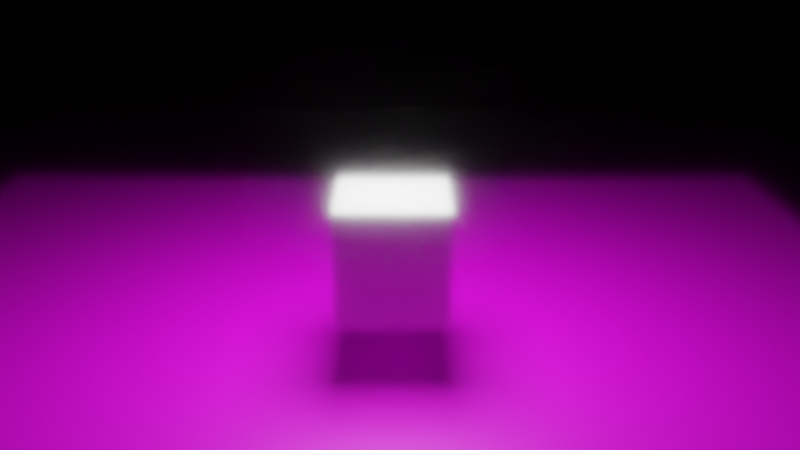 # Source: geim_Blender.blend  (saved by Blender 3.0.42; exported with 4.5.12 LTS)
import bpy
from mathutils import Matrix  # noqa: F401  (used for matrix-valued properties, if any)

bpy.ops.wm.read_factory_settings(use_empty=True)
scene = bpy.context.scene
scene.name = 'Scene'

# ---- collections
col_collection = bpy.data.collections.new('Collection'); scene.collection.children.link(col_collection)
col_player = bpy.data.collections.new('player'); scene.collection.children.link(col_player)

# ---- images (referenced by path relative to the original .blend; pixels are not part of the script)
import os
ASSET_DIR = os.environ.get("B2B_ASSET_DIR", "")  # directory of the original .blend (textures are referenced by path, not embedded)
HERE = os.path.dirname(os.path.abspath(__file__))  # packed textures are extracted next to this script under _unpacked/

def load_image(name, relpath, width, height, colorspace="sRGB"):
    """Load a texture the original file referenced (path relative to the .blend, or extracted next to this script)."""
    p = next((c for c in (os.path.join(HERE, relpath), os.path.join(ASSET_DIR, relpath)) if relpath and os.path.exists(c)), "")
    if p:
        img = bpy.data.images.load(p, check_existing=True)
        img.name = name
    else:  # same state as the original file: an image datablock whose file is absent (Cycles renders it pink)
        img = bpy.data.images.new(name, width, height)
        img.source = "FILE"
        img.filepath = "//" + (relpath or name)
    img.colorspace_settings.name = colorspace
    return img
img_untitled = load_image('Untitled', '', 1024, 1024, 'sRGB')

# ---- materials (node trees are filled in below, after node groups)
mat_material_002 = bpy.data.materials.new('Material.002')
mat_material_002.use_transparent_shadow = False
mat_material_001 = bpy.data.materials.new('Material.001')
mat_material_001.use_transparent_shadow = False
mat_material_001.use_raytrace_refraction = True
mat_material_001.use_screen_refraction = True
mat_material_001.thickness_mode = 'SLAB'

# ---- material node trees
mat_material_002.use_nodes = True; mat_material_002.node_tree.nodes.clear()
_N = mat_material_002.node_tree.nodes; _L = mat_material_002.node_tree.links
n0 = _N.new('ShaderNodeBsdfPrincipled'); n0.name = 'Principled BSDF'; n0.location = (10, 300)
n0.distribution = 'GGX'
n0.subsurface_method = 'RANDOM_WALK_SKIN'
n0.inputs[3].default_value = 1.45
n0.inputs[27].default_value = (0.0, 0.0, 0.0, 1.0)
n0.inputs[28].default_value = 1.0
n1 = _N.new('ShaderNodeOutputMaterial'); n1.name = 'Material Output'; n1.location = (300, 300)
n2 = _N.new('ShaderNodeTexImage'); n2.name = 'Image Texture'; n2.location = (-366, 206)
n2.image = img_untitled
n2.interpolation = 'Closest'
_L.new(n0.outputs[0], n1.inputs[0])
_L.new(n2.outputs[0], n0.inputs[0])
n1.is_active_output = True
mat_material_001.use_nodes = True; mat_material_001.node_tree.nodes.clear()
_N = mat_material_001.node_tree.nodes; _L = mat_material_001.node_tree.links
n0 = _N.new('ShaderNodeBsdfPrincipled'); n0.name = 'Principled BSDF'; n0.location = (10, 300)
n0.distribution = 'GGX'
n0.subsurface_method = 'RANDOM_WALK_SKIN'
n0.inputs[2].default_value = 0.174
n0.inputs[3].default_value = 1.45
n0.inputs[18].default_value = 1.0
n1 = _N.new('ShaderNodeOutputMaterial'); n1.name = 'Material Output'; n1.location = (300, 300)
_L.new(n0.outputs[0], n1.inputs[0])
n1.is_active_output = True

# ---- world
world_world = bpy.data.worlds.new('World'); scene.world = world_world
world_world.use_nodes = True; world_world.node_tree.nodes.clear()
_N = world_world.node_tree.nodes; _L = world_world.node_tree.links
n0 = _N.new('ShaderNodeOutputWorld'); n0.name = 'World Output'; n0.location = (300, 300)
n1 = _N.new('ShaderNodeBackground'); n1.name = 'Background'; n1.location = (10, 300)
n1.inputs[0].default_value = (0.6175, 0.5577, 1.0, 1.0)
n1.inputs[1].default_value = 0.0
_L.new(n1.outputs[0], n0.inputs[0])
n0.is_active_output = True
world_world.color = (0.05088, 0.05088, 0.05088)
world_world.use_sun_shadow = False
world_world.sun_shadow_jitter_overblur = 0.0

# ---- cameras
cam_camera = bpy.data.cameras.new('Camera')
cam_camera.clip_end = 100.0
cam_camera.lens = 29.0
cam_camera.ortho_scale = 7.314

# ---- lights
light_area = bpy.data.lights.new('Area', 'AREA')
light_area.transmission_factor = 0.0
light_area.energy = 192.9
light_area.shadow_soft_size = 1.0
light_area.shadow_maximum_resolution = 0.006
light_area.use_absolute_resolution = True
light_area.size = 1.0
light_area.size_y = 1.0

# ---- meshes
me_cube_003 = bpy.data.meshes.new('Cube.003')
me_cube_003.from_pydata([(-1.0, -1.0, -1.0), (-1.0, -1.0, 1.0), (-1.0, 1.0, -1.0), (-1.0, 1.0, 1.0), (1.0, -1.0, -1.0), (1.0, -1.0, 1.0), (1.0, 1.0, -1.0), (1.0, 1.0, 1.0)], [], [(0, 1, 3, 2), (2, 3, 7, 6), (6, 7, 5, 4), (4, 5, 1, 0), (2, 6, 4, 0), (7, 3, 1, 5)])
_uv = me_cube_003.uv_layers.new(name='UVMap')
_uv.uv.foreach_set('vector', [0.375, 0.0, 0.625, 0.0, 0.625, 0.25, 0.375, 0.25, 0.375, 0.25, 0.625, 0.25, 0.625, 0.5, 0.375, 0.5, 0.375, 0.5, 0.625, 0.5, 0.625, 0.75, 0.375, 0.75, 0.375, 0.75, 0.625, 0.75, 0.625, 1.0, 0.375, 1.0, 0.125, 0.5, 0.375, 0.5, 0.375, 0.75, 0.125, 0.75, 0.625, 0.5, 0.875, 0.5, 0.875, 0.75, 0.625, 0.75])
me_cube_003.materials.append(mat_material_002)
me_cube_003.use_remesh_fix_poles = True
me_cube_003.use_remesh_preserve_attributes = False
me_cube_003.update()
me_cube = bpy.data.meshes.new('Cube')
me_cube.from_pydata([(-1.0, -1.0, -1.0), (-1.0, -1.0, 1.0), (-1.0, 1.0, -1.0), (-1.0, 1.0, 1.0), (1.0, -1.0, -1.0), (1.0, -1.0, 1.0), (1.0, 1.0, -1.0), (1.0, 1.0, 1.0)], [], [(0, 1, 3, 2), (2, 3, 7, 6), (6, 7, 5, 4), (4, 5, 1, 0), (2, 6, 4, 0), (7, 3, 1, 5)])
_uv = me_cube.uv_layers.new(name='UVMap')
_uv.uv.foreach_set('vector', [0.375, 0.0, 0.625, 0.0, 0.625, 0.25, 0.375, 0.25, 0.375, 0.25, 0.625, 0.25, 0.625, 0.5, 0.375, 0.5, 0.375, 0.5, 0.625, 0.5, 0.625, 0.75, 0.375, 0.75, 0.375, 0.75, 0.625, 0.75, 0.625, 1.0, 0.375, 1.0, 0.125, 0.5, 0.375, 0.5, 0.375, 0.75, 0.125, 0.75, 0.625, 0.5, 0.875, 0.5, 0.875, 0.75, 0.625, 0.75])
me_cube.use_remesh_fix_poles = True
me_cube.use_remesh_preserve_attributes = False
me_cube.update()
me_plane = bpy.data.meshes.new('Plane')
me_plane.from_pydata([(-1.0, -1.0, 0.0), (1.0, -1.0, 0.0), (-1.0, 1.0, 0.0), (1.0, 1.0, 0.0)], [], [(0, 1, 3, 2)])
_uv = me_plane.uv_layers.new(name='UVMap')
_uv.uv.foreach_set('vector', [0.0, 0.0, 1.0, 0.0, 1.0, 1.0, 0.0, 1.0])
me_plane.materials.append(mat_material_001)
me_plane.use_remesh_fix_poles = True
me_plane.use_remesh_preserve_attributes = False
me_plane.update()

# ---- objects
ob_box = bpy.data.objects.new('box', me_cube_003)
ob_area = bpy.data.objects.new('Area', light_area)
ob_cube = bpy.data.objects.new('Cube', me_cube)
ob_pcontroller = bpy.data.objects.new('Pcontroller', None)
ob_camera = bpy.data.objects.new('Camera', cam_camera)
ob_ui = bpy.data.objects.new('ui', me_plane)

# ---- transforms, parenting, visibility, modifiers, constraints
ob_box.location = (-0.1516, 0.4394, -3.61)
ob_box.scale = (4.68, 4.68, 4.68)
ob_area.location = (0.0, 0.0, 4.085)
ob_cube.location = (0.0, 0.0, 2.039)
ob_cube.scale = (0.4573, 0.4573, 0.4573)
ob_pcontroller.location = (0.05842, -6.135, 4.454)
ob_pcontroller.rotation_euler = (1.225, 0.0, 0.0)
ob_pcontroller.scale = (0.6415, 0.6415, 0.6415)
ob_pcontroller.empty_display_type = 'CUBE'
ob_camera.parent = ob_pcontroller
ob_camera.matrix_parent_inverse = Matrix(((1.559, -0.0, -0.0, -0.09107), (-0.0, 1.559, 0.0, 9.562), (-0.0, -0.0, 1.559, -6.943), (-0.0, 0.0, -0.0, 1.0)))
ob_camera.location = (0.05842, -6.135, 4.454)
ob_camera.lock_rotations_4d = False
ob_camera.empty_display_type = 'ARROWS'
ob_camera.color = (0.0, 0.0, 0.0, 0.0)
ob_camera.display_type = 'WIRE'
ob_camera.lineart.crease_threshold = 0.0
ob_ui.parent = ob_pcontroller
ob_ui.matrix_parent_inverse = Matrix(((1.559, -0.0, 0.0, -0.09107), (-0.0, 0.528, 1.467, -3.293), (-0.0, -1.467, 0.528, -11.35), (0.0, 0.0, -0.0, 1.0)))
ob_ui.location = (0.04425, -4.044, 3.701)
ob_ui.rotation_euler = (1.225, -0.0, 0.0)
ob_ui.scale = (1.864, 1.093, 1.238)

# ---- collection membership
col_collection.objects.link(ob_box)
col_collection.objects.link(ob_area)
col_collection.objects.link(ob_cube)
col_player.objects.link(ob_pcontroller)
col_player.objects.link(ob_camera)
col_player.objects.link(ob_ui)

# ---- scene / render settings (as saved in the file)
scene.camera = ob_camera
scene.frame_start = 1; scene.frame_end = 250; scene.frame_set(245)
scene.render.engine = 'BLENDER_EEVEE_NEXT'
scene.render.motion_blur_shutter = 1.0
scene.cycles.sampling_pattern = 'TABULATED_SOBOL'
scene.cycles.use_light_tree = False
scene.eevee.use_gtao = True
scene.eevee.use_raytracing = True
scene.view_settings.view_transform = 'Filmic'
bpy.context.view_layer.update()
